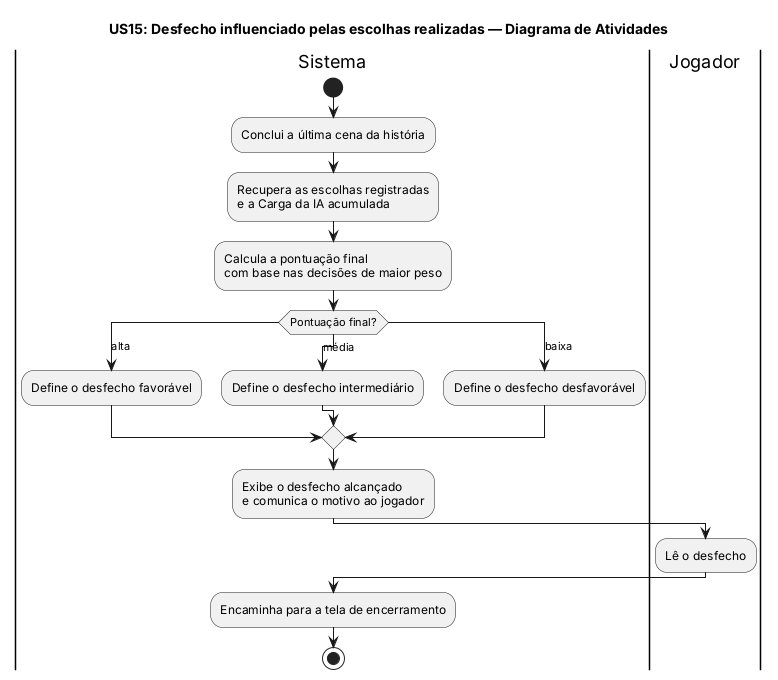

The diagram above was rendered by PlantUML. Its source (embedded in the PNG):
@startuml
title US15: Desfecho influenciado pelas escolhas realizadas — Diagrama de Atividades

|Sistema|
start
:Conclui a última cena da história;
:Recupera as escolhas registradas
e a Carga da IA acumulada;
:Calcula a pontuação final
com base nas decisões de maior peso;

switch (Pontuação final?)
case (alta)
  :Define o desfecho favorável;
case (média)
  :Define o desfecho intermediário;
case (baixa)
  :Define o desfecho desfavorável;
endswitch

:Exibe o desfecho alcançado
e comunica o motivo ao jogador;

|Jogador|
:Lê o desfecho;

|Sistema|
:Encaminha para a tela de encerramento;
stop
@enduml